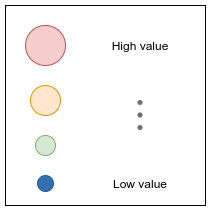

The diagram above was exported from draw.io. Its source (the exported page's mxGraphModel, read from the mxfile embedded in the PNG):
<mxGraphModel dx="1092" dy="701" grid="1" gridSize="10" guides="1" tooltips="1" connect="1" arrows="1" fold="1" page="1" pageScale="1" pageWidth="827" pageHeight="1169" math="0" shadow="0">
  <root>
    <mxCell id="0" />
    <mxCell id="1" parent="0" />
    <mxCell id="2" value="" style="rounded=0;whiteSpace=wrap;html=1;" vertex="1" parent="1">
      <mxGeometry x="540" y="310" width="200" height="200" as="geometry" />
    </mxCell>
    <mxCell id="3" value="" style="ellipse;whiteSpace=wrap;html=1;aspect=fixed;fillColor=#004C99;strokeColor=#004C99;opacity=80;" vertex="1" parent="1">
      <mxGeometry x="572" y="480" width="16" height="16" as="geometry" />
    </mxCell>
    <mxCell id="4" value="" style="ellipse;whiteSpace=wrap;html=1;aspect=fixed;fillColor=#d5e8d4;strokeColor=#82b366;" vertex="1" parent="1">
      <mxGeometry x="570" y="440" width="20" height="20" as="geometry" />
    </mxCell>
    <mxCell id="5" value="" style="ellipse;whiteSpace=wrap;html=1;aspect=fixed;fillColor=#ffe6cc;strokeColor=#d79b00;" vertex="1" parent="1">
      <mxGeometry x="565" y="390" width="30" height="30" as="geometry" />
    </mxCell>
    <mxCell id="6" value="" style="ellipse;whiteSpace=wrap;html=1;aspect=fixed;fillColor=#f8cecc;strokeColor=#b85450;" vertex="1" parent="1">
      <mxGeometry x="560" y="330" width="40" height="40" as="geometry" />
    </mxCell>
    <mxCell id="7" value="High value" style="text;html=1;strokeColor=none;fillColor=none;align=center;verticalAlign=middle;whiteSpace=wrap;rounded=0;opacity=80;" vertex="1" parent="1">
      <mxGeometry x="620" y="340" width="110" height="20" as="geometry" />
    </mxCell>
    <mxCell id="8" value="Low value" style="text;html=1;strokeColor=none;fillColor=none;align=center;verticalAlign=middle;whiteSpace=wrap;rounded=0;opacity=80;" vertex="1" parent="1">
      <mxGeometry x="620" y="478" width="110" height="20" as="geometry" />
    </mxCell>
    <mxCell id="9" value="" style="shape=image;html=1;verticalAlign=top;verticalLabelPosition=bottom;labelBackgroundColor=#ffffff;imageAspect=0;aspect=fixed;image=https://cdn4.iconfinder.com/data/icons/music-ui-solid-24px/24/options_dots_more_menu-2-128.png;strokeColor=#004C99;fillColor=#004C99;opacity=80;" vertex="1" parent="1">
      <mxGeometry x="645" y="390" width="60" height="60" as="geometry" />
    </mxCell>
  </root>
</mxGraphModel>